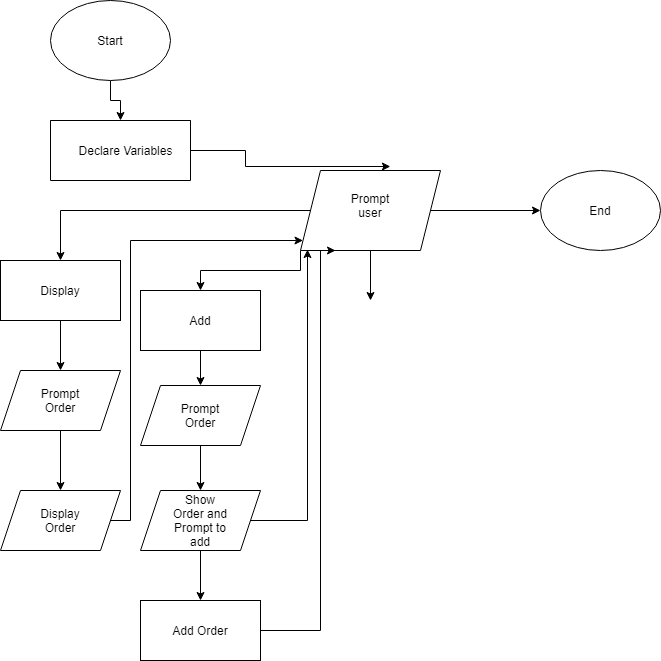

The diagram above was exported from draw.io. Its source (the exported page's mxGraphModel, read from the mxfile embedded in the PNG):
<mxGraphModel dx="1422" dy="832" grid="1" gridSize="10" guides="1" tooltips="1" connect="1" arrows="1" fold="1" page="1" pageScale="1" pageWidth="827" pageHeight="1169" math="0" shadow="0">
  <root>
    <mxCell id="WIyWlLk6GJQsqaUBKTNV-0" />
    <mxCell id="WIyWlLk6GJQsqaUBKTNV-1" parent="WIyWlLk6GJQsqaUBKTNV-0" />
    <mxCell id="MKaf-VZ_T4NkSxGYt0C7-13" style="edgeStyle=orthogonalEdgeStyle;rounded=0;orthogonalLoop=1;jettySize=auto;html=1;" edge="1" parent="WIyWlLk6GJQsqaUBKTNV-1" source="MKaf-VZ_T4NkSxGYt0C7-0" target="MKaf-VZ_T4NkSxGYt0C7-2">
      <mxGeometry relative="1" as="geometry" />
    </mxCell>
    <mxCell id="MKaf-VZ_T4NkSxGYt0C7-0" value="Start" style="ellipse;whiteSpace=wrap;html=1;" vertex="1" parent="WIyWlLk6GJQsqaUBKTNV-1">
      <mxGeometry x="80" y="10" width="120" height="80" as="geometry" />
    </mxCell>
    <mxCell id="MKaf-VZ_T4NkSxGYt0C7-8" style="edgeStyle=orthogonalEdgeStyle;rounded=0;orthogonalLoop=1;jettySize=auto;html=1;entryX=0.642;entryY=-0.05;entryDx=0;entryDy=0;entryPerimeter=0;" edge="1" parent="WIyWlLk6GJQsqaUBKTNV-1" source="MKaf-VZ_T4NkSxGYt0C7-2" target="MKaf-VZ_T4NkSxGYt0C7-6">
      <mxGeometry relative="1" as="geometry" />
    </mxCell>
    <mxCell id="MKaf-VZ_T4NkSxGYt0C7-2" value="" style="swimlane;startSize=0;verticalAlign=bottom;align=left;" vertex="1" parent="WIyWlLk6GJQsqaUBKTNV-1">
      <mxGeometry x="80" y="130" width="140" height="60" as="geometry" />
    </mxCell>
    <mxCell id="MKaf-VZ_T4NkSxGYt0C7-5" value="Declare Variables" style="text;html=1;align=center;verticalAlign=middle;resizable=0;points=[];autosize=1;strokeColor=none;fillColor=none;" vertex="1" parent="MKaf-VZ_T4NkSxGYt0C7-2">
      <mxGeometry x="20" y="20" width="110" height="20" as="geometry" />
    </mxCell>
    <mxCell id="MKaf-VZ_T4NkSxGYt0C7-10" style="edgeStyle=orthogonalEdgeStyle;rounded=0;orthogonalLoop=1;jettySize=auto;html=1;" edge="1" parent="WIyWlLk6GJQsqaUBKTNV-1" source="MKaf-VZ_T4NkSxGYt0C7-6" target="MKaf-VZ_T4NkSxGYt0C7-11">
      <mxGeometry relative="1" as="geometry">
        <mxPoint x="150" y="260" as="targetPoint" />
      </mxGeometry>
    </mxCell>
    <mxCell id="MKaf-VZ_T4NkSxGYt0C7-23" style="edgeStyle=orthogonalEdgeStyle;rounded=0;orthogonalLoop=1;jettySize=auto;html=1;" edge="1" parent="WIyWlLk6GJQsqaUBKTNV-1" source="MKaf-VZ_T4NkSxGYt0C7-6">
      <mxGeometry relative="1" as="geometry">
        <mxPoint x="230" y="300" as="targetPoint" />
        <Array as="points">
          <mxPoint x="330" y="280" />
        </Array>
      </mxGeometry>
    </mxCell>
    <mxCell id="MKaf-VZ_T4NkSxGYt0C7-39" style="edgeStyle=orthogonalEdgeStyle;rounded=0;orthogonalLoop=1;jettySize=auto;html=1;" edge="1" parent="WIyWlLk6GJQsqaUBKTNV-1" source="MKaf-VZ_T4NkSxGYt0C7-6">
      <mxGeometry relative="1" as="geometry">
        <mxPoint x="400" y="310" as="targetPoint" />
      </mxGeometry>
    </mxCell>
    <mxCell id="MKaf-VZ_T4NkSxGYt0C7-40" style="edgeStyle=orthogonalEdgeStyle;rounded=0;orthogonalLoop=1;jettySize=auto;html=1;" edge="1" parent="WIyWlLk6GJQsqaUBKTNV-1" source="MKaf-VZ_T4NkSxGYt0C7-6">
      <mxGeometry relative="1" as="geometry">
        <mxPoint x="570" y="220" as="targetPoint" />
      </mxGeometry>
    </mxCell>
    <mxCell id="MKaf-VZ_T4NkSxGYt0C7-6" value="" style="shape=parallelogram;perimeter=parallelogramPerimeter;whiteSpace=wrap;html=1;fixedSize=1;align=left;verticalAlign=bottom;" vertex="1" parent="WIyWlLk6GJQsqaUBKTNV-1">
      <mxGeometry x="330" y="180" width="140" height="80" as="geometry" />
    </mxCell>
    <mxCell id="MKaf-VZ_T4NkSxGYt0C7-9" value="Prompt user" style="text;html=1;strokeColor=none;fillColor=none;align=center;verticalAlign=middle;whiteSpace=wrap;rounded=0;" vertex="1" parent="WIyWlLk6GJQsqaUBKTNV-1">
      <mxGeometry x="370" y="200" width="60" height="30" as="geometry" />
    </mxCell>
    <mxCell id="MKaf-VZ_T4NkSxGYt0C7-15" style="edgeStyle=orthogonalEdgeStyle;rounded=0;orthogonalLoop=1;jettySize=auto;html=1;" edge="1" parent="WIyWlLk6GJQsqaUBKTNV-1" source="MKaf-VZ_T4NkSxGYt0C7-11">
      <mxGeometry relative="1" as="geometry">
        <mxPoint x="90" y="380" as="targetPoint" />
      </mxGeometry>
    </mxCell>
    <mxCell id="MKaf-VZ_T4NkSxGYt0C7-11" value="" style="rounded=0;whiteSpace=wrap;html=1;align=center;verticalAlign=bottom;" vertex="1" parent="WIyWlLk6GJQsqaUBKTNV-1">
      <mxGeometry x="30" y="270" width="120" height="60" as="geometry" />
    </mxCell>
    <mxCell id="MKaf-VZ_T4NkSxGYt0C7-14" value="Display" style="text;html=1;strokeColor=none;fillColor=none;align=center;verticalAlign=middle;whiteSpace=wrap;rounded=0;" vertex="1" parent="WIyWlLk6GJQsqaUBKTNV-1">
      <mxGeometry x="60" y="285" width="60" height="30" as="geometry" />
    </mxCell>
    <mxCell id="MKaf-VZ_T4NkSxGYt0C7-18" style="edgeStyle=orthogonalEdgeStyle;rounded=0;orthogonalLoop=1;jettySize=auto;html=1;" edge="1" parent="WIyWlLk6GJQsqaUBKTNV-1" source="MKaf-VZ_T4NkSxGYt0C7-16">
      <mxGeometry relative="1" as="geometry">
        <mxPoint x="90" y="500" as="targetPoint" />
      </mxGeometry>
    </mxCell>
    <mxCell id="MKaf-VZ_T4NkSxGYt0C7-16" value="" style="shape=parallelogram;perimeter=parallelogramPerimeter;whiteSpace=wrap;html=1;fixedSize=1;align=left;verticalAlign=bottom;" vertex="1" parent="WIyWlLk6GJQsqaUBKTNV-1">
      <mxGeometry x="30" y="380" width="120" height="60" as="geometry" />
    </mxCell>
    <mxCell id="MKaf-VZ_T4NkSxGYt0C7-17" value="Prompt Order" style="text;html=1;strokeColor=none;fillColor=none;align=center;verticalAlign=middle;whiteSpace=wrap;rounded=0;" vertex="1" parent="WIyWlLk6GJQsqaUBKTNV-1">
      <mxGeometry x="60" y="395" width="60" height="30" as="geometry" />
    </mxCell>
    <mxCell id="MKaf-VZ_T4NkSxGYt0C7-21" style="edgeStyle=orthogonalEdgeStyle;rounded=0;orthogonalLoop=1;jettySize=auto;html=1;" edge="1" parent="WIyWlLk6GJQsqaUBKTNV-1" source="MKaf-VZ_T4NkSxGYt0C7-19" target="MKaf-VZ_T4NkSxGYt0C7-6">
      <mxGeometry relative="1" as="geometry">
        <mxPoint x="180" y="250" as="targetPoint" />
        <Array as="points">
          <mxPoint x="160" y="530" />
          <mxPoint x="160" y="250" />
        </Array>
      </mxGeometry>
    </mxCell>
    <mxCell id="MKaf-VZ_T4NkSxGYt0C7-19" value="" style="shape=parallelogram;perimeter=parallelogramPerimeter;whiteSpace=wrap;html=1;fixedSize=1;align=left;verticalAlign=bottom;" vertex="1" parent="WIyWlLk6GJQsqaUBKTNV-1">
      <mxGeometry x="30" y="500" width="120" height="60" as="geometry" />
    </mxCell>
    <mxCell id="MKaf-VZ_T4NkSxGYt0C7-20" value="Display Order" style="text;html=1;strokeColor=none;fillColor=none;align=center;verticalAlign=middle;whiteSpace=wrap;rounded=0;" vertex="1" parent="WIyWlLk6GJQsqaUBKTNV-1">
      <mxGeometry x="60" y="515" width="60" height="30" as="geometry" />
    </mxCell>
    <mxCell id="MKaf-VZ_T4NkSxGYt0C7-27" style="edgeStyle=orthogonalEdgeStyle;rounded=0;orthogonalLoop=1;jettySize=auto;html=1;entryX=0.5;entryY=0;entryDx=0;entryDy=0;" edge="1" parent="WIyWlLk6GJQsqaUBKTNV-1" source="MKaf-VZ_T4NkSxGYt0C7-24" target="MKaf-VZ_T4NkSxGYt0C7-26">
      <mxGeometry relative="1" as="geometry" />
    </mxCell>
    <mxCell id="MKaf-VZ_T4NkSxGYt0C7-24" value="" style="rounded=0;whiteSpace=wrap;html=1;align=center;verticalAlign=bottom;" vertex="1" parent="WIyWlLk6GJQsqaUBKTNV-1">
      <mxGeometry x="170" y="300" width="120" height="60" as="geometry" />
    </mxCell>
    <mxCell id="MKaf-VZ_T4NkSxGYt0C7-25" value="Add" style="text;html=1;strokeColor=none;fillColor=none;align=center;verticalAlign=middle;whiteSpace=wrap;rounded=0;" vertex="1" parent="WIyWlLk6GJQsqaUBKTNV-1">
      <mxGeometry x="200" y="315" width="60" height="30" as="geometry" />
    </mxCell>
    <mxCell id="MKaf-VZ_T4NkSxGYt0C7-30" style="edgeStyle=orthogonalEdgeStyle;rounded=0;orthogonalLoop=1;jettySize=auto;html=1;entryX=0.5;entryY=0;entryDx=0;entryDy=0;" edge="1" parent="WIyWlLk6GJQsqaUBKTNV-1" source="MKaf-VZ_T4NkSxGYt0C7-26" target="MKaf-VZ_T4NkSxGYt0C7-29">
      <mxGeometry relative="1" as="geometry" />
    </mxCell>
    <mxCell id="MKaf-VZ_T4NkSxGYt0C7-26" value="" style="shape=parallelogram;perimeter=parallelogramPerimeter;whiteSpace=wrap;html=1;fixedSize=1;align=left;verticalAlign=bottom;" vertex="1" parent="WIyWlLk6GJQsqaUBKTNV-1">
      <mxGeometry x="170" y="395" width="120" height="60" as="geometry" />
    </mxCell>
    <mxCell id="MKaf-VZ_T4NkSxGYt0C7-28" value="Prompt Order" style="text;html=1;strokeColor=none;fillColor=none;align=center;verticalAlign=middle;whiteSpace=wrap;rounded=0;" vertex="1" parent="WIyWlLk6GJQsqaUBKTNV-1">
      <mxGeometry x="200" y="410" width="60" height="30" as="geometry" />
    </mxCell>
    <mxCell id="MKaf-VZ_T4NkSxGYt0C7-35" style="edgeStyle=orthogonalEdgeStyle;rounded=0;orthogonalLoop=1;jettySize=auto;html=1;entryX=0.5;entryY=0;entryDx=0;entryDy=0;" edge="1" parent="WIyWlLk6GJQsqaUBKTNV-1" source="MKaf-VZ_T4NkSxGYt0C7-29" target="MKaf-VZ_T4NkSxGYt0C7-34">
      <mxGeometry relative="1" as="geometry" />
    </mxCell>
    <mxCell id="MKaf-VZ_T4NkSxGYt0C7-38" style="edgeStyle=orthogonalEdgeStyle;rounded=0;orthogonalLoop=1;jettySize=auto;html=1;entryX=0.05;entryY=0.988;entryDx=0;entryDy=0;entryPerimeter=0;" edge="1" parent="WIyWlLk6GJQsqaUBKTNV-1" source="MKaf-VZ_T4NkSxGYt0C7-29" target="MKaf-VZ_T4NkSxGYt0C7-6">
      <mxGeometry relative="1" as="geometry" />
    </mxCell>
    <mxCell id="MKaf-VZ_T4NkSxGYt0C7-29" value="" style="shape=parallelogram;perimeter=parallelogramPerimeter;whiteSpace=wrap;html=1;fixedSize=1;align=left;verticalAlign=bottom;" vertex="1" parent="WIyWlLk6GJQsqaUBKTNV-1">
      <mxGeometry x="170" y="500" width="120" height="60" as="geometry" />
    </mxCell>
    <mxCell id="MKaf-VZ_T4NkSxGYt0C7-31" value="Show Order and Prompt to add" style="text;html=1;strokeColor=none;fillColor=none;align=center;verticalAlign=middle;whiteSpace=wrap;rounded=0;" vertex="1" parent="WIyWlLk6GJQsqaUBKTNV-1">
      <mxGeometry x="200" y="515" width="60" height="30" as="geometry" />
    </mxCell>
    <mxCell id="MKaf-VZ_T4NkSxGYt0C7-37" style="edgeStyle=orthogonalEdgeStyle;rounded=0;orthogonalLoop=1;jettySize=auto;html=1;entryX=0.25;entryY=1;entryDx=0;entryDy=0;" edge="1" parent="WIyWlLk6GJQsqaUBKTNV-1" source="MKaf-VZ_T4NkSxGYt0C7-34" target="MKaf-VZ_T4NkSxGYt0C7-6">
      <mxGeometry relative="1" as="geometry">
        <mxPoint x="350" y="640" as="targetPoint" />
        <Array as="points">
          <mxPoint x="350" y="640" />
          <mxPoint x="350" y="260" />
        </Array>
      </mxGeometry>
    </mxCell>
    <mxCell id="MKaf-VZ_T4NkSxGYt0C7-34" value="" style="rounded=0;whiteSpace=wrap;html=1;align=left;verticalAlign=bottom;" vertex="1" parent="WIyWlLk6GJQsqaUBKTNV-1">
      <mxGeometry x="170" y="610" width="120" height="60" as="geometry" />
    </mxCell>
    <mxCell id="MKaf-VZ_T4NkSxGYt0C7-36" value="Add Order" style="text;html=1;strokeColor=none;fillColor=none;align=center;verticalAlign=middle;whiteSpace=wrap;rounded=0;" vertex="1" parent="WIyWlLk6GJQsqaUBKTNV-1">
      <mxGeometry x="200" y="625" width="60" height="30" as="geometry" />
    </mxCell>
    <mxCell id="MKaf-VZ_T4NkSxGYt0C7-41" value="End" style="ellipse;whiteSpace=wrap;html=1;" vertex="1" parent="WIyWlLk6GJQsqaUBKTNV-1">
      <mxGeometry x="570" y="180" width="120" height="80" as="geometry" />
    </mxCell>
  </root>
</mxGraphModel>